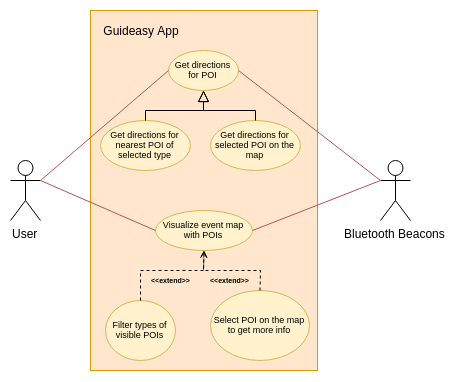

The diagram above was exported from draw.io. Its source (the exported page's mxGraphModel, read from the mxfile embedded in the PNG):
<mxGraphModel dx="1673" dy="855" grid="1" gridSize="10" guides="1" tooltips="1" connect="1" arrows="1" fold="1" page="1" pageScale="1" pageWidth="827" pageHeight="1169" math="0" shadow="0">
  <root>
    <mxCell id="0" />
    <mxCell id="1" parent="0" />
    <mxCell id="f_f1ZQgDKibkBTgZl5YH-1" value="User" style="shape=umlActor;verticalLabelPosition=bottom;labelBackgroundColor=#ffffff;verticalAlign=top;html=1;outlineConnect=0;" parent="1" vertex="1">
      <mxGeometry x="220" y="340" width="30" height="60" as="geometry" />
    </mxCell>
    <mxCell id="f_f1ZQgDKibkBTgZl5YH-3" value="" style="rounded=0;whiteSpace=wrap;html=1;fillColor=#ffe6cc;strokeColor=#d79b00;" parent="1" vertex="1">
      <mxGeometry x="300" y="190" width="227" height="360" as="geometry" />
    </mxCell>
    <mxCell id="f_f1ZQgDKibkBTgZl5YH-6" value="Get directions for nearest POI of selected type" style="ellipse;whiteSpace=wrap;html=1;fontSize=9;fillColor=#fff2cc;strokeColor=#d6b656;" parent="1" vertex="1">
      <mxGeometry x="310" y="300" width="90" height="50" as="geometry" />
    </mxCell>
    <mxCell id="f_f1ZQgDKibkBTgZl5YH-7" value="Visualize event map with POIs" style="ellipse;whiteSpace=wrap;html=1;fontSize=9;fillColor=#fff2cc;strokeColor=#d6b656;" parent="1" vertex="1">
      <mxGeometry x="365" y="390" width="97" height="40" as="geometry" />
    </mxCell>
    <mxCell id="f_f1ZQgDKibkBTgZl5YH-8" value="Get directions for POI" style="ellipse;whiteSpace=wrap;html=1;fontSize=9;fillColor=#fff2cc;strokeColor=#d6b656;" parent="1" vertex="1">
      <mxGeometry x="378" y="230" width="70" height="40" as="geometry" />
    </mxCell>
    <mxCell id="f_f1ZQgDKibkBTgZl5YH-9" value="Guideasy App" style="text;html=1;strokeColor=none;fillColor=none;align=center;verticalAlign=middle;whiteSpace=wrap;rounded=0;" parent="1" vertex="1">
      <mxGeometry x="310" y="200" width="80" height="20" as="geometry" />
    </mxCell>
    <mxCell id="f_f1ZQgDKibkBTgZl5YH-10" value="Get directions for selected POI on the map" style="ellipse;whiteSpace=wrap;html=1;fontSize=9;fillColor=#fff2cc;strokeColor=#d6b656;" parent="1" vertex="1">
      <mxGeometry x="420" y="300" width="90" height="50" as="geometry" />
    </mxCell>
    <mxCell id="f_f1ZQgDKibkBTgZl5YH-11" value="" style="endArrow=block;endSize=9;endFill=0;html=1;fontSize=7;entryX=0.5;entryY=1;entryDx=0;entryDy=0;exitX=0.5;exitY=0;exitDx=0;exitDy=0;strokeWidth=1;jumpSize=5;rounded=0;" parent="1" source="f_f1ZQgDKibkBTgZl5YH-6" target="f_f1ZQgDKibkBTgZl5YH-8" edge="1">
      <mxGeometry width="160" relative="1" as="geometry">
        <mxPoint x="190" y="570" as="sourcePoint" />
        <mxPoint x="350" y="570" as="targetPoint" />
        <Array as="points">
          <mxPoint x="355" y="290" />
          <mxPoint x="413" y="290" />
        </Array>
      </mxGeometry>
    </mxCell>
    <mxCell id="f_f1ZQgDKibkBTgZl5YH-12" value="" style="endArrow=block;endSize=9;endFill=0;html=1;fontSize=7;entryX=0.5;entryY=1;entryDx=0;entryDy=0;exitX=0.5;exitY=0;exitDx=0;exitDy=0;strokeWidth=1;jumpSize=5;rounded=0;" parent="1" source="f_f1ZQgDKibkBTgZl5YH-10" target="f_f1ZQgDKibkBTgZl5YH-8" edge="1">
      <mxGeometry width="160" relative="1" as="geometry">
        <mxPoint x="365" y="309.99999999999994" as="sourcePoint" />
        <mxPoint x="423" y="279.99999999999994" as="targetPoint" />
        <Array as="points">
          <mxPoint x="465" y="290" />
          <mxPoint x="413" y="290" />
        </Array>
      </mxGeometry>
    </mxCell>
    <mxCell id="f_f1ZQgDKibkBTgZl5YH-13" value="Filter types of visible POIs" style="ellipse;whiteSpace=wrap;html=1;fontSize=9;fillColor=#fff2cc;strokeColor=#d6b656;" parent="1" vertex="1">
      <mxGeometry x="315" y="480" width="70" height="60" as="geometry" />
    </mxCell>
    <mxCell id="f_f1ZQgDKibkBTgZl5YH-14" value="&lt;b&gt;&amp;lt;&amp;lt;extend&amp;gt;&amp;gt;&lt;/b&gt;" style="endArrow=open;endSize=5;dashed=1;html=1;strokeWidth=1;fontSize=7;entryX=0.5;entryY=1;entryDx=0;entryDy=0;exitX=0.5;exitY=0;exitDx=0;exitDy=0;rounded=0;labelBackgroundColor=none;" parent="1" source="f_f1ZQgDKibkBTgZl5YH-13" target="f_f1ZQgDKibkBTgZl5YH-7" edge="1">
      <mxGeometry x="0.0619" y="-10" width="160" relative="1" as="geometry">
        <mxPoint x="190" y="570" as="sourcePoint" />
        <mxPoint x="350" y="570" as="targetPoint" />
        <Array as="points">
          <mxPoint x="350" y="450" />
          <mxPoint x="413" y="450" />
        </Array>
        <mxPoint as="offset" />
      </mxGeometry>
    </mxCell>
    <mxCell id="f_f1ZQgDKibkBTgZl5YH-15" value="" style="endArrow=none;html=1;labelBackgroundColor=none;strokeWidth=1;fontSize=7;entryX=1;entryY=0.3333333333333333;entryDx=0;entryDy=0;entryPerimeter=0;exitX=0;exitY=0.5;exitDx=0;exitDy=0;fontColor=#000000;fillColor=#f8cecc;strokeColor=#b85450;" parent="1" source="f_f1ZQgDKibkBTgZl5YH-8" target="f_f1ZQgDKibkBTgZl5YH-1" edge="1">
      <mxGeometry width="50" height="50" relative="1" as="geometry">
        <mxPoint x="190" y="620" as="sourcePoint" />
        <mxPoint x="240" y="570" as="targetPoint" />
      </mxGeometry>
    </mxCell>
    <mxCell id="f_f1ZQgDKibkBTgZl5YH-16" value="" style="endArrow=none;html=1;labelBackgroundColor=none;strokeWidth=1;fontSize=7;entryX=1;entryY=0.3333333333333333;entryDx=0;entryDy=0;entryPerimeter=0;exitX=0;exitY=0.5;exitDx=0;exitDy=0;fontColor=#000000;fillColor=#f8cecc;strokeColor=#b85450;" parent="1" source="f_f1ZQgDKibkBTgZl5YH-7" target="f_f1ZQgDKibkBTgZl5YH-1" edge="1">
      <mxGeometry width="50" height="50" relative="1" as="geometry">
        <mxPoint x="190" y="620" as="sourcePoint" />
        <mxPoint x="240" y="570" as="targetPoint" />
      </mxGeometry>
    </mxCell>
    <mxCell id="f_f1ZQgDKibkBTgZl5YH-17" value="Select POI on the map to get more info" style="ellipse;whiteSpace=wrap;html=1;fontSize=9;fillColor=#fff2cc;strokeColor=#d6b656;" parent="1" vertex="1">
      <mxGeometry x="420" y="470" width="99" height="70" as="geometry" />
    </mxCell>
    <mxCell id="f_f1ZQgDKibkBTgZl5YH-19" value="&lt;b&gt;&amp;lt;&amp;lt;extend&amp;gt;&amp;gt;&lt;/b&gt;" style="endArrow=open;endSize=5;dashed=1;html=1;strokeWidth=1;fontSize=7;entryX=0.5;entryY=1;entryDx=0;entryDy=0;exitX=0.5;exitY=0;exitDx=0;exitDy=0;rounded=0;labelBackgroundColor=none;" parent="1" source="f_f1ZQgDKibkBTgZl5YH-17" target="f_f1ZQgDKibkBTgZl5YH-7" edge="1">
      <mxGeometry x="0.031" y="10" width="160" relative="1" as="geometry">
        <mxPoint x="458.00000000000364" y="424.9999999999999" as="sourcePoint" />
        <mxPoint x="416.9999999999998" y="424.9999999999999" as="targetPoint" />
        <Array as="points">
          <mxPoint x="470" y="450" />
          <mxPoint x="413" y="450" />
        </Array>
        <mxPoint as="offset" />
      </mxGeometry>
    </mxCell>
    <mxCell id="f_f1ZQgDKibkBTgZl5YH-26" value="Bluetooth Beacons" style="shape=umlActor;verticalLabelPosition=bottom;labelBackgroundColor=#ffffff;verticalAlign=top;html=1;outlineConnect=0;" parent="1" vertex="1">
      <mxGeometry x="590" y="340" width="30" height="60" as="geometry" />
    </mxCell>
    <mxCell id="f_f1ZQgDKibkBTgZl5YH-29" value="" style="endArrow=none;html=1;labelBackgroundColor=none;strokeWidth=1;fontSize=7;entryX=1;entryY=0.5;entryDx=0;entryDy=0;exitX=0;exitY=0.3333333333333333;exitDx=0;exitDy=0;fontColor=#000000;fillColor=#f8cecc;strokeColor=#b85450;exitPerimeter=0;" parent="1" source="f_f1ZQgDKibkBTgZl5YH-26" target="f_f1ZQgDKibkBTgZl5YH-8" edge="1">
      <mxGeometry width="50" height="50" relative="1" as="geometry">
        <mxPoint x="320.0000000000002" y="335" as="sourcePoint" />
        <mxPoint x="230" y="370" as="targetPoint" />
      </mxGeometry>
    </mxCell>
    <mxCell id="f_f1ZQgDKibkBTgZl5YH-30" value="" style="endArrow=none;html=1;labelBackgroundColor=none;strokeWidth=1;fontSize=7;entryX=1;entryY=0.5;entryDx=0;entryDy=0;fontColor=#000000;fillColor=#f8cecc;strokeColor=#b85450;exitX=0;exitY=0.3333333333333333;exitDx=0;exitDy=0;exitPerimeter=0;" parent="1" source="f_f1ZQgDKibkBTgZl5YH-26" target="f_f1ZQgDKibkBTgZl5YH-7" edge="1">
      <mxGeometry width="50" height="50" relative="1" as="geometry">
        <mxPoint x="600" y="360" as="sourcePoint" />
        <mxPoint x="458" y="260" as="targetPoint" />
      </mxGeometry>
    </mxCell>
  </root>
</mxGraphModel>